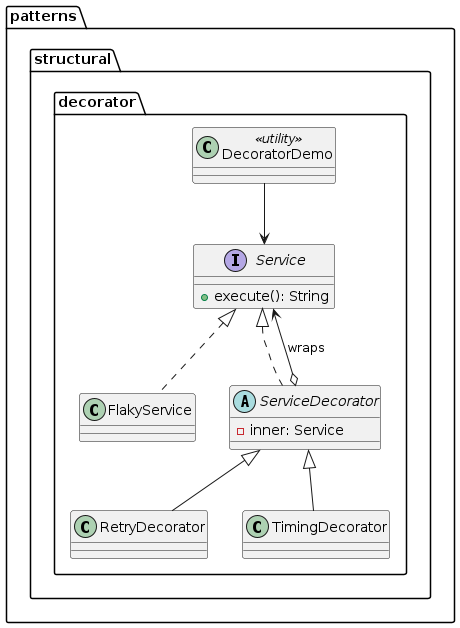

The diagram above was rendered by PlantUML. Its source (embedded in the PNG):
@startuml
package patterns.structural.decorator {
  interface Service {
    + execute(): String
  }

  class FlakyService

  abstract class ServiceDecorator {
    - inner: Service
  }

  class RetryDecorator
  class TimingDecorator

  class DecoratorDemo <<utility>>

  Service <|.. FlakyService
  Service <|.. ServiceDecorator
  ServiceDecorator <|-- RetryDecorator
  ServiceDecorator <|-- TimingDecorator

  ServiceDecorator o--> Service : wraps
  DecoratorDemo --> Service
}
@enduml